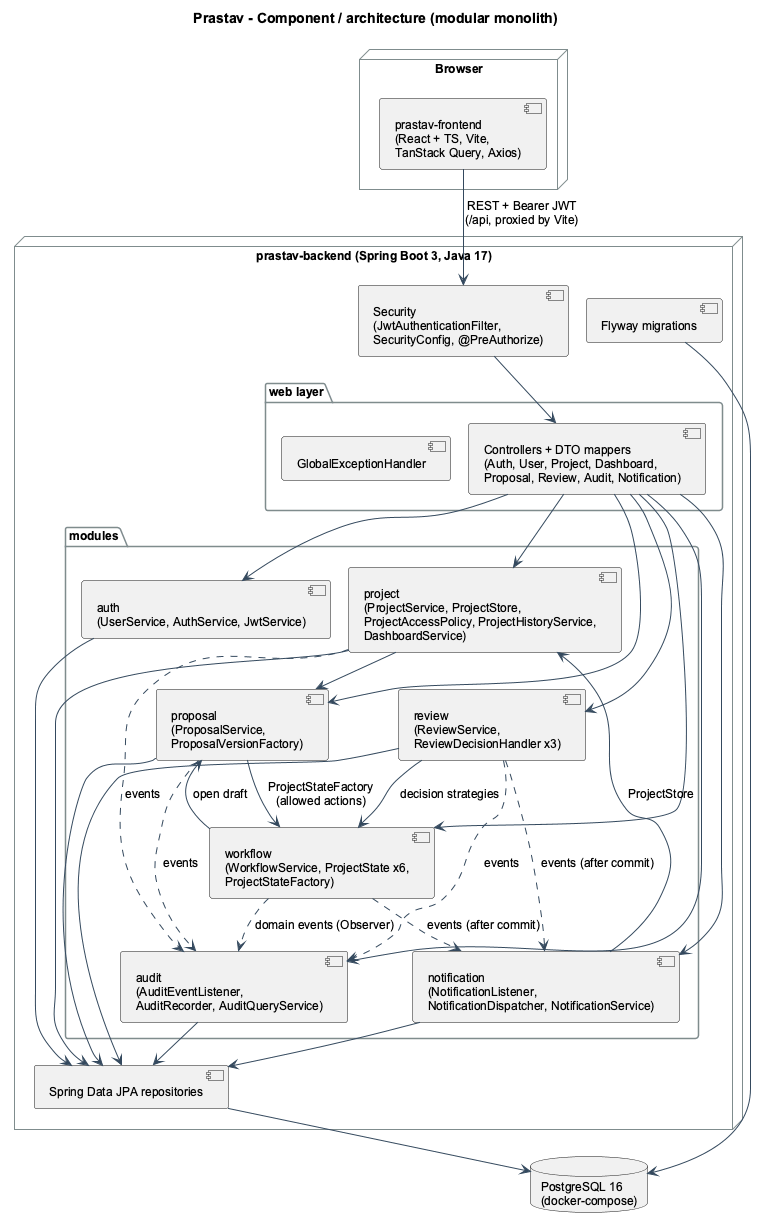

The diagram above was rendered by PlantUML. Its source (embedded in the PNG):
@startuml 11_component_architecture
!pragma layout smetana
!include _style.iuml
title Prastav - Component / architecture (modular monolith)

node "Browser" {
  component "prastav-frontend\n(React + TS, Vite,\nTanStack Query, Axios)" as FE
}

node "prastav-backend (Spring Boot 3, Java 17)" {
  component "Security\n(JwtAuthenticationFilter,\nSecurityConfig, @PreAuthorize)" as SEC
  package "web layer" {
    component "Controllers + DTO mappers\n(Auth, User, Project, Dashboard,\nProposal, Review, Audit, Notification)" as WEB
    component "GlobalExceptionHandler" as GEH
  }
  package "modules" {
    component "auth\n(UserService, AuthService, JwtService)" as AUTH
    component "project\n(ProjectService, ProjectStore,\nProjectAccessPolicy, ProjectHistoryService,\nDashboardService)" as PROJ
    component "proposal\n(ProposalService,\nProposalVersionFactory)" as PROP
    component "review\n(ReviewService,\nReviewDecisionHandler x3)" as REV
    component "workflow\n(WorkflowService, ProjectState x6,\nProjectStateFactory)" as WF
    component "audit\n(AuditEventListener,\nAuditRecorder, AuditQueryService)" as AUD
    component "notification\n(NotificationListener,\nNotificationDispatcher, NotificationService)" as NOTIF
  }
  component "Spring Data JPA repositories" as REPO
  component "Flyway migrations" as FLY
}

database "PostgreSQL 16\n(docker-compose)" as DB

FE --> SEC : REST + Bearer JWT\n(/api, proxied by Vite)
SEC --> WEB
WEB --> AUTH
WEB --> PROJ
WEB --> PROP
WEB --> REV
WEB --> WF
WEB --> AUD
WEB --> NOTIF
REV --> WF : decision strategies
PROJ --> PROP
PROP --> WF : ProjectStateFactory\n(allowed actions)
WF --> PROP : open draft
WF ..> AUD : domain events (Observer)
PROJ ..> AUD : events
PROP ..> AUD : events
REV ..> AUD : events
WF ..> NOTIF : events (after commit)
REV ..> NOTIF : events (after commit)
NOTIF --> PROJ : ProjectStore
NOTIF --> REPO
AUTH --> REPO
PROJ --> REPO
PROP --> REPO
REV --> REPO
AUD --> REPO
REPO --> DB
FLY --> DB
@enduml